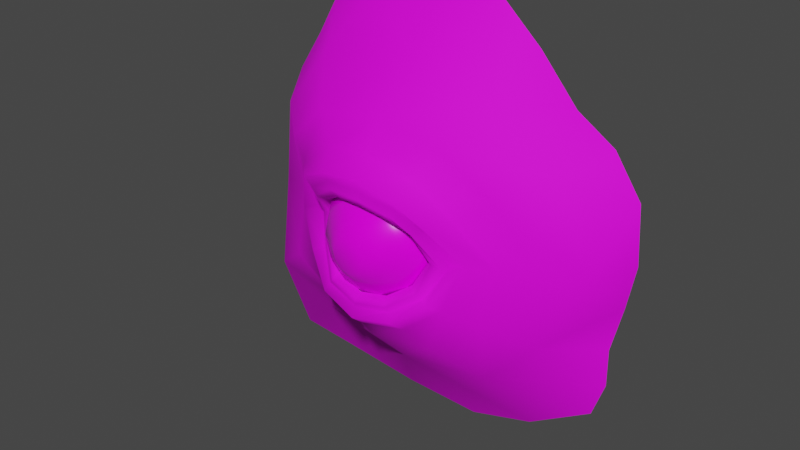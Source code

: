 # Source: eyelids.blend  (saved by Blender 3.2.14; exported with 4.5.12 LTS)
import bpy
from mathutils import Matrix  # noqa: F401  (used for matrix-valued properties, if any)

bpy.ops.wm.read_factory_settings(use_empty=True)
scene = bpy.context.scene
scene.name = 'Scene'

# ---- collections
col_collection = bpy.data.collections.new('Collection'); scene.collection.children.link(col_collection)

# ---- images (referenced by path relative to the original .blend; pixels are not part of the script)
import os
ASSET_DIR = os.environ.get("B2B_ASSET_DIR", "")  # directory of the original .blend (textures are referenced by path, not embedded)
HERE = os.path.dirname(os.path.abspath(__file__))  # packed textures are extracted next to this script under _unpacked/

def load_image(name, relpath, width, height, colorspace="sRGB"):
    """Load a texture the original file referenced (path relative to the .blend, or extracted next to this script)."""
    p = next((c for c in (os.path.join(HERE, relpath), os.path.join(ASSET_DIR, relpath)) if relpath and os.path.exists(c)), "")
    if p:
        img = bpy.data.images.load(p, check_existing=True)
        img.name = name
    else:  # same state as the original file: an image datablock whose file is absent (Cycles renders it pink)
        img = bpy.data.images.new(name, width, height)
        img.source = "FILE"
        img.filepath = "//" + (relpath or name)
    img.colorspace_settings.name = colorspace
    return img
img_eyelids_texture_psd = load_image('eyelids_texture.psd', 'eyelids_texture.psd', 1024, 1024, 'sRGB')
img_eyeball_texture_psd_001 = load_image('eyeball_texture.psd.001', 'eyeball_texture.psd', 1024, 1024, 'sRGB')

# ---- materials (node trees are filled in below, after node groups)
mat_eyelid = bpy.data.materials.new('Eyelid')
mat_eyelid.use_transparent_shadow = False
mat_eyeball_001 = bpy.data.materials.new('Eyeball.001')
mat_eyeball_001.use_transparent_shadow = False

# ---- node groups
ng_auto_smooth = bpy.data.node_groups.new('Auto Smooth', 'GeometryNodeTree')
_s = ng_auto_smooth.interface.new_socket(name='Geometry', in_out='OUTPUT', socket_type='NodeSocketGeometry')
_s = ng_auto_smooth.interface.new_socket(name='Geometry', in_out='INPUT', socket_type='NodeSocketGeometry')
_s = ng_auto_smooth.interface.new_socket(name='Angle', in_out='INPUT', socket_type='NodeSocketFloat')
_s.subtype = 'ANGLE'
_s.min_value = 0.0
_s.max_value = 3.142
ng_auto_smooth.is_modifier = True
_N = ng_auto_smooth.nodes; _L = ng_auto_smooth.links
n0 = _N.new('NodeGroupOutput'); n0.name = 'Group Output'; n0.location = (480, -100)
n1 = _N.new('NodeGroupInput'); n1.name = 'Group Input'; n1.location = (-420, -300)
n2 = _N.new('NodeGroupInput'); n2.name = 'Group Input.001'; n2.location = (-60, -100)
n3 = _N.new('GeometryNodeSetShadeSmooth'); n3.name = 'Set Shade Smooth'; n3.location = (120, -100)
n3.domain = 'EDGE'
n4 = _N.new('GeometryNodeSetShadeSmooth'); n4.name = 'Set Shade Smooth.001'; n4.location = (300, -100)
n5 = _N.new('GeometryNodeInputMeshEdgeAngle'); n5.name = 'Edge Angle'; n5.location = (-420, -220)
n6 = _N.new('GeometryNodeInputEdgeSmooth'); n6.name = 'Is Edge Smooth'; n6.location = (-60, -160)
n7 = _N.new('GeometryNodeInputShadeSmooth'); n7.name = 'Is Face Smooth'; n7.location = (-240, -340)
n8 = _N.new('FunctionNodeBooleanMath'); n8.name = 'Boolean Math'; n8.location = (-60, -220)
n9 = _N.new('FunctionNodeCompare'); n9.name = 'Compare'; n9.location = (-240, -180)
n9.operation = 'LESS_EQUAL'
_L.new(n5.outputs[0], n9.inputs[0])
_L.new(n4.outputs[0], n0.inputs[0])
_L.new(n1.outputs[1], n9.inputs[1])
_L.new(n9.outputs[0], n8.inputs[0])
_L.new(n7.outputs[0], n8.inputs[1])
_L.new(n2.outputs[0], n3.inputs[0])
_L.new(n6.outputs[0], n3.inputs[1])
_L.new(n3.outputs[0], n4.inputs[0])
_L.new(n8.outputs[0], n3.inputs[2])
n0.is_active_output = True

# ---- material node trees
mat_eyelid.use_nodes = True; mat_eyelid.node_tree.nodes.clear()
_N = mat_eyelid.node_tree.nodes; _L = mat_eyelid.node_tree.links
n0 = _N.new('ShaderNodeBsdfPrincipled'); n0.name = 'Principled BSDF'; n0.location = (10, 300)
n0.distribution = 'GGX'
n0.subsurface_method = 'RANDOM_WALK_SKIN'
n0.inputs[2].default_value = 0.7864
n0.inputs[3].default_value = 1.45
n0.inputs[13].default_value = 0.2318
n0.inputs[27].default_value = (0.0, 0.0, 0.0, 1.0)
n0.inputs[28].default_value = 1.0
n1 = _N.new('ShaderNodeOutputMaterial'); n1.name = 'Material Output'; n1.location = (300, 300)
n2 = _N.new('ShaderNodeTexImage'); n2.name = 'Image Texture'; n2.location = (-379, 209)
n2.image = img_eyelids_texture_psd
_L.new(n0.outputs[0], n1.inputs[0])
_L.new(n2.outputs[0], n0.inputs[0])
n1.is_active_output = True
mat_eyeball_001.use_nodes = True; mat_eyeball_001.node_tree.nodes.clear()
_N = mat_eyeball_001.node_tree.nodes; _L = mat_eyeball_001.node_tree.links
n0 = _N.new('ShaderNodeBsdfPrincipled'); n0.name = 'Principled BSDF'; n0.location = (10, 300)
n0.distribution = 'GGX'
n0.subsurface_method = 'RANDOM_WALK_SKIN'
n0.inputs[2].default_value = 0.2
n0.inputs[3].default_value = 1.45
n0.inputs[13].default_value = 0.5182
n0.inputs[27].default_value = (0.0, 0.0, 0.0, 1.0)
n0.inputs[28].default_value = 1.0
n1 = _N.new('ShaderNodeOutputMaterial'); n1.name = 'Material Output'; n1.location = (300, 300)
n2 = _N.new('ShaderNodeTexImage'); n2.name = 'Image Texture'; n2.location = (-252, 212)
n2.image = img_eyeball_texture_psd_001
_L.new(n0.outputs[0], n1.inputs[0])
_L.new(n2.outputs[0], n0.inputs[0])
n1.is_active_output = True

# ---- world
world_world = bpy.data.worlds.new('World'); scene.world = world_world
world_world.use_nodes = True; world_world.node_tree.nodes.clear()
_N = world_world.node_tree.nodes; _L = world_world.node_tree.links
n0 = _N.new('ShaderNodeOutputWorld'); n0.name = 'World Output'; n0.location = (300, 300)
n1 = _N.new('ShaderNodeBackground'); n1.name = 'Background'; n1.location = (10, 300)
n1.inputs[0].default_value = (0.05088, 0.05088, 0.05088, 1.0)
_L.new(n1.outputs[0], n0.inputs[0])
n0.is_active_output = True
world_world.color = (0.05088, 0.05088, 0.05088)
world_world.use_sun_shadow = False
world_world.sun_shadow_jitter_overblur = 0.0

# ---- meshes
me_sphere_002 = bpy.data.meshes.new('Sphere.002')
me_sphere_002.from_pydata([(0.5715, -0.7956, -0.7571), (1.006, -0.5648, -0.4664), (1.258, -0.3323, 0.02319), (0.964, -0.6083, 0.5806), (0.5935, -0.7424, 0.814), (0.05381, -0.8174, 0.9324), (-0.5506, -0.7517, 0.9005), (-1.053, -0.5816, 0.5925), (-1.296, -0.116, -0.0005812), (-1.13, -0.2803, -0.503), (-0.6877, -0.6473, -0.8174), (-0.008896, -0.8578, -0.861), (0.6905, -0.6446, -1.067), (1.227, -0.4598, -0.6575), (1.88, -0.09176, 0.04242), (1.293, -0.3627, 0.7038), (0.7206, -0.4896, 1.153), (0.02207, -0.5824, 1.361), (-0.7523, -0.4994, 1.249), (-1.451, -0.3112, 0.7913), (-1.705, 0.1184, -0.04279), (-1.498, -0.131, -0.8163), (-0.7493, -0.4818, -1.126), (-0.01354, -0.6955, -1.211), (-0.7236, -0.7285, -0.9306), (-1.274, -0.3844, -0.5852), (0.6391, -0.8377, 0.9547), (1.083, -0.692, 0.6525), (-1.171, -0.6113, 0.7423), (-0.5856, -0.8412, 1.032), (0.6332, -0.9044, -0.8617), (1.115, -0.685, -0.5148), (-1.538, -0.26, -0.0312), (1.468, -0.318, 0.05519), (0.02464, -0.8801, 1.118), (-0.003716, -0.9359, -1.012), (0.5281, -0.8303, -0.6912), (0.9117, -0.6575, -0.4183), (1.165, -0.4591, 0.01388), (0.8732, -0.7003, 0.4988), (0.5483, -0.8098, 0.7221), (0.06434, -0.8749, 0.8356), (-0.486, -0.7999, 0.7994), (-0.9344, -0.6109, 0.4948), (-1.2, -0.1902, 0.002261), (-0.9987, -0.3729, -0.4346), (-0.6077, -0.7051, -0.7462), (0.01189, -0.8891, -0.7866), (0.4569, -0.8004, -0.6323), (0.8215, -0.642, -0.3839), (1.018, -0.454, -0.00039), (0.8051, -0.6446, 0.4737), (0.4865, -0.7755, 0.6448), (0.06474, -0.8352, 0.7479), (-0.4247, -0.7368, 0.6827), (-0.8338, -0.5233, 0.4361), (-1.07, -0.183, 0.02139), (-0.8973, -0.4058, -0.3647), (-0.5595, -0.7149, -0.6599), (-0.007088, -0.8548, -0.7166), (0.433, -0.6905, -0.5921), (0.7675, -0.5309, -0.3691), (0.9407, -0.392, -0.007933), (0.742, -0.5328, 0.4222), (0.4633, -0.6455, 0.5912), (0.05869, -0.6895, 0.698), (-0.4184, -0.6082, 0.6515), (-0.7907, -0.43, 0.4234), (-0.9979, -0.1631, 0.02718), (-0.8383, -0.336, -0.3469), (-0.5575, -0.5773, -0.618), (-0.007498, -0.7285, -0.6736), (0.9567, -0.4066, -1.395), (1.672, -0.2268, -0.8296), (2.53, 0.05902, 0.06627), (1.79, -0.1359, 1.016), (0.992, -0.2771, 1.62), (0.01805, -0.3694, 1.84), (-1.051, -0.3273, 1.678), (-1.796, -0.1604, 1.052), (-2.064, 0.288, -0.009819), (-2.027, 0.07075, -1.093), (-1.132, -0.1359, -1.437), (-0.03555, -0.4542, -1.541), (1.503, 0.22, -2.009), (2.313, 0.238, -1.157), (2.984, 0.3758, 0.1026), (2.457, 0.324, 1.419), (1.372, 0.2721, 2.279), (0.03756, 0.273, 2.542), (-1.502, 0.2569, 2.258), (-2.322, 0.3167, 1.319), (-2.603, 0.4766, -0.03811), (-2.699, 0.3746, -1.614), (-1.749, 0.4808, -2.149), (-0.001945, 0.2082, -2.217), (2.813, 1.07, -2.478), (3.0, 1.072, -1.308), (3.3, 1.073, 0.1291), (2.803, 1.082, 1.671), (1.601, 1.073, 2.765), (0.1121, 1.073, 3.567), (-1.981, 1.073, 2.873), (-2.789, 1.073, 1.566), (-3.041, 1.124, 0.01942), (-3.201, 1.076, -2.391), (-1.96, 1.117, -3.281), (0.7766, 1.027, -3.393), (3.008, 1.071, -1.902), (3.174, 1.073, -0.5629), (3.239, 1.075, 1.038), (2.196, 1.086, 2.061), (0.9566, 1.073, 3.355), (-1.149, 1.073, 3.291), (-2.368, 1.073, 2.207), (-3.046, 1.089, 0.879), (-3.115, 1.077, -1.124), (-2.878, 1.086, -3.16), (-0.4852, 1.012, -3.337), (1.792, 1.067, -3.119)], [], [(25, 21, 22, 24), (27, 15, 16, 26), (29, 18, 19, 28), (31, 30, 12, 13), (25, 32, 20, 21), (32, 28, 19, 20), (33, 31, 13, 14), (29, 34, 17, 18), (34, 26, 16, 17), (30, 35, 23, 12), (35, 24, 22, 23), (27, 33, 14, 15), (3, 2, 33, 27), (11, 10, 24, 35), (0, 11, 35, 30), (5, 4, 26, 34), (6, 5, 34, 29), (2, 1, 31, 33), (8, 7, 28, 32), (9, 8, 32, 25), (1, 0, 30, 31), (6, 29, 28, 7), (3, 27, 26, 4), (9, 25, 24, 10), (10, 11, 47, 46), (0, 1, 37, 36), (7, 8, 44, 43), (4, 5, 41, 40), (11, 0, 36, 47), (1, 2, 38, 37), (8, 9, 45, 44), (5, 6, 42, 41), (2, 3, 39, 38), (10, 46, 45, 9), (7, 43, 42, 6), (4, 40, 39, 3), (37, 38, 50, 49), (44, 45, 57, 56), (41, 42, 54, 53), (38, 39, 51, 50), (46, 58, 57, 45), (43, 55, 54, 42), (40, 52, 51, 39), (46, 47, 59, 58), (36, 37, 49, 48), (43, 44, 56, 55), (40, 41, 53, 52), (47, 36, 48, 59), (58, 59, 71, 70), (48, 49, 61, 60), (55, 56, 68, 67), (52, 53, 65, 64), (59, 48, 60, 71), (49, 50, 62, 61), (56, 57, 69, 68), (53, 54, 66, 65), (50, 51, 63, 62), (57, 58, 70, 69), (54, 55, 67, 66), (51, 52, 64, 63), (20, 19, 79, 80), (17, 16, 76, 77), (12, 23, 83, 72), (14, 13, 73, 74), (21, 20, 80, 81), (18, 17, 77, 78), (15, 14, 74, 75), (22, 21, 81, 82), (19, 18, 78, 79), (16, 15, 75, 76), (23, 22, 82, 83), (13, 12, 72, 73), (79, 78, 90, 91), (76, 75, 87, 88), (83, 82, 94, 95), (73, 72, 84, 85), (80, 79, 91, 92), (77, 76, 88, 89), (72, 83, 95, 84), (74, 73, 85, 86), (81, 80, 92, 93), (78, 77, 89, 90), (75, 74, 86, 87), (82, 81, 93, 94), (90, 102, 114), (87, 99, 111), (94, 106, 118), (84, 96, 108), (91, 103, 115), (88, 100, 112), (95, 107, 119), (85, 97, 109), (92, 104, 116), (89, 101, 113), (86, 98, 110), (93, 105, 117), (103, 91, 114), (91, 90, 114), (100, 88, 111), (88, 87, 111), (107, 95, 118), (95, 94, 118), (97, 85, 108), (85, 84, 108), (104, 92, 115), (92, 91, 115), (101, 89, 112), (89, 88, 112), (96, 84, 119), (84, 95, 119), (98, 86, 109), (86, 85, 109), (105, 93, 116), (93, 92, 116), (102, 90, 113), (90, 89, 113), (99, 87, 110), (87, 86, 110), (106, 94, 117), (94, 93, 117)])
me_sphere_002.polygons.foreach_set('use_smooth', [True] * 120)
_uv = me_sphere_002.uv_layers.new(name='UVMap')
_uv.uv.foreach_set('vector', [0.3047, 0.3821, 0.2721, 0.348, 0.4182, 0.3107, 0.4367, 0.3494, 0.6864, 0.6476, 0.72, 0.6499, 0.6221, 0.7188, 0.6118, 0.6868, 0.4252, 0.6941, 0.385, 0.7162, 0.2729, 0.6304, 0.321, 0.6438, 0.7074, 0.428, 0.6326, 0.379, 0.6423, 0.3353, 0.7274, 0.4048, 0.3047, 0.3821, 0.2359, 0.4884, 0.2026, 0.4777, 0.2721, 0.348, 0.2359, 0.4884, 0.321, 0.6438, 0.2729, 0.6304, 0.2026, 0.4777, 0.7846, 0.5369, 0.7074, 0.428, 0.7274, 0.4048, 0.8079, 0.5296, 0.4252, 0.6941, 0.5187, 0.7056, 0.5077, 0.7396, 0.385, 0.7162, 0.5187, 0.7056, 0.6118, 0.6868, 0.6221, 0.7188, 0.5077, 0.7396, 0.6326, 0.379, 0.5467, 0.3507, 0.5373, 0.31, 0.6423, 0.3353, 0.5467, 0.3507, 0.4367, 0.3494, 0.4182, 0.3107, 0.5373, 0.31, 0.6864, 0.6476, 0.7846, 0.5369, 0.8079, 0.5296, 0.72, 0.6499, 0.6665, 0.6248, 0.7446, 0.534, 0.7846, 0.5369, 0.6864, 0.6476, 0.543, 0.397, 0.4455, 0.3852, 0.4367, 0.3494, 0.5467, 0.3507, 0.6151, 0.4168, 0.543, 0.397, 0.5467, 0.3507, 0.6326, 0.379, 0.5291, 0.6672, 0.6068, 0.6548, 0.6118, 0.6868, 0.5187, 0.7056, 0.4398, 0.6619, 0.5291, 0.6672, 0.5187, 0.7056, 0.4252, 0.6941, 0.7446, 0.534, 0.683, 0.4557, 0.7074, 0.428, 0.7846, 0.5369, 0.3353, 0.5035, 0.3592, 0.6133, 0.321, 0.6438, 0.2359, 0.4884, 0.352, 0.4259, 0.3353, 0.5035, 0.2359, 0.4884, 0.3047, 0.3821, 0.683, 0.4557, 0.6151, 0.4168, 0.6326, 0.379, 0.7074, 0.428, 0.4398, 0.6619, 0.4252, 0.6941, 0.321, 0.6438, 0.3592, 0.6133, 0.6665, 0.6248, 0.6864, 0.6476, 0.6118, 0.6868, 0.6068, 0.6548, 0.352, 0.4259, 0.3047, 0.3821, 0.4367, 0.3494, 0.4455, 0.3852, 0.4455, 0.3852, 0.543, 0.397, 0.5429, 0.4225, 0.4683, 0.4149, 0.6151, 0.4168, 0.683, 0.4557, 0.6417, 0.4736, 0.5978, 0.4384, 0.3592, 0.6133, 0.3353, 0.5035, 0.378, 0.5107, 0.4055, 0.5903, 0.6068, 0.6548, 0.5291, 0.6672, 0.5313, 0.6344, 0.5892, 0.6244, 0.543, 0.397, 0.6151, 0.4168, 0.5978, 0.4384, 0.5429, 0.4225, 0.683, 0.4557, 0.7446, 0.534, 0.6932, 0.5337, 0.6417, 0.4736, 0.3353, 0.5035, 0.352, 0.4259, 0.4071, 0.4554, 0.378, 0.5107, 0.5291, 0.6672, 0.4398, 0.6619, 0.462, 0.6339, 0.5313, 0.6344, 0.7446, 0.534, 0.6665, 0.6248, 0.6286, 0.598, 0.6932, 0.5337, 0.4455, 0.3852, 0.4683, 0.4149, 0.4071, 0.4554, 0.352, 0.4259, 0.3592, 0.6133, 0.4055, 0.5903, 0.462, 0.6339, 0.4398, 0.6619, 0.6068, 0.6548, 0.5892, 0.6244, 0.6286, 0.598, 0.6665, 0.6248, 0.6417, 0.4736, 0.6932, 0.5337, 0.6376, 0.5308, 0.6175, 0.4846, 0.378, 0.5107, 0.4071, 0.4554, 0.4384, 0.4753, 0.4174, 0.516, 0.5313, 0.6344, 0.462, 0.6339, 0.481, 0.5984, 0.5311, 0.6107, 0.6932, 0.5337, 0.6286, 0.598, 0.6085, 0.5827, 0.6376, 0.5308, 0.4683, 0.4149, 0.4805, 0.4398, 0.4384, 0.4753, 0.4071, 0.4554, 0.4055, 0.5903, 0.4393, 0.567, 0.481, 0.5984, 0.462, 0.6339, 0.5892, 0.6244, 0.5746, 0.6012, 0.6085, 0.5827, 0.6286, 0.598, 0.4683, 0.4149, 0.5429, 0.4225, 0.5383, 0.4406, 0.4805, 0.4398, 0.5978, 0.4384, 0.6417, 0.4736, 0.6175, 0.4846, 0.5819, 0.4555, 0.4055, 0.5903, 0.378, 0.5107, 0.4174, 0.516, 0.4393, 0.567, 0.5892, 0.6244, 0.5313, 0.6344, 0.5311, 0.6107, 0.5746, 0.6012, 0.5429, 0.4225, 0.5978, 0.4384, 0.5819, 0.4555, 0.5383, 0.4406, 0.4805, 0.4398, 0.5383, 0.4406, 0.5345, 0.4596, 0.482, 0.4613, 0.5819, 0.4555, 0.6175, 0.4846, 0.6026, 0.4955, 0.574, 0.4706, 0.4393, 0.567, 0.4174, 0.516, 0.4288, 0.5169, 0.4494, 0.5564, 0.5746, 0.6012, 0.5311, 0.6107, 0.5295, 0.5874, 0.5676, 0.5808, 0.5383, 0.4406, 0.5819, 0.4555, 0.574, 0.4706, 0.5345, 0.4596, 0.6175, 0.4846, 0.6376, 0.5308, 0.6176, 0.5294, 0.6026, 0.4955, 0.4174, 0.516, 0.4384, 0.4753, 0.4475, 0.4848, 0.4288, 0.5169, 0.5311, 0.6107, 0.481, 0.5984, 0.4855, 0.5797, 0.5295, 0.5874, 0.6376, 0.5308, 0.6085, 0.5827, 0.5949, 0.5666, 0.6176, 0.5294, 0.4384, 0.4753, 0.4805, 0.4398, 0.482, 0.4613, 0.4475, 0.4848, 0.481, 0.5984, 0.4393, 0.567, 0.4494, 0.5564, 0.4855, 0.5797, 0.6085, 0.5827, 0.5746, 0.6012, 0.5676, 0.5808, 0.5949, 0.5666, 0.2026, 0.4777, 0.2729, 0.6304, 0.2211, 0.6525, 0.1599, 0.4749, 0.5077, 0.7396, 0.6221, 0.7188, 0.64, 0.766, 0.4923, 0.7877, 0.6423, 0.3353, 0.5373, 0.31, 0.5271, 0.2531, 0.6734, 0.2853, 0.8079, 0.5296, 0.7274, 0.4048, 0.7827, 0.3796, 0.8445, 0.5272, 0.2721, 0.348, 0.2026, 0.4777, 0.1599, 0.4749, 0.1949, 0.2977, 0.385, 0.7162, 0.5077, 0.7396, 0.4923, 0.7877, 0.3328, 0.7538, 0.72, 0.6499, 0.8079, 0.5296, 0.8445, 0.5272, 0.7675, 0.6781, 0.4182, 0.3107, 0.2721, 0.348, 0.1949, 0.2977, 0.3405, 0.2414, 0.2729, 0.6304, 0.385, 0.7162, 0.3328, 0.7538, 0.2211, 0.6525, 0.6221, 0.7188, 0.72, 0.6499, 0.7675, 0.6781, 0.64, 0.766, 0.5373, 0.31, 0.4182, 0.3107, 0.3405, 0.2414, 0.5271, 0.2531, 0.7274, 0.4048, 0.6423, 0.3353, 0.6734, 0.2853, 0.7827, 0.3796, 0.2211, 0.6525, 0.3328, 0.7538, 0.2467, 0.8142, 0.1361, 0.667, 0.64, 0.766, 0.7675, 0.6781, 0.8228, 0.7103, 0.6714, 0.838, 0.5271, 0.2531, 0.3405, 0.2414, 0.2566, 0.1445, 0.5204, 0.1267, 0.7827, 0.3796, 0.6734, 0.2853, 0.7436, 0.1902, 0.8531, 0.3353, 0.1599, 0.4749, 0.2211, 0.6525, 0.1361, 0.667, 0.09511, 0.4603, 0.4923, 0.7877, 0.64, 0.766, 0.6714, 0.838, 0.4728, 0.8884, 0.6734, 0.2853, 0.5271, 0.2531, 0.5204, 0.1267, 0.7436, 0.1902, 0.8445, 0.5272, 0.7827, 0.3796, 0.8531, 0.3353, 0.8787, 0.529, 0.1949, 0.2977, 0.1599, 0.4749, 0.09511, 0.4603, 0.1243, 0.23, 0.3328, 0.7538, 0.4923, 0.7877, 0.4728, 0.8884, 0.2467, 0.8142, 0.7675, 0.6781, 0.8445, 0.5272, 0.8787, 0.529, 0.8228, 0.7103, 0.3405, 0.2414, 0.1949, 0.2977, 0.1243, 0.23, 0.2566, 0.1445, 0.2467, 0.8142, 0.1942, 0.8474, 0.1329, 0.766, 0.8228, 0.7103, 0.8659, 0.7459, 0.7882, 0.8109, 0.2566, 0.1445, 0.2648, 0.04988, 0.4522, 0.04904, 0.7436, 0.1902, 0.8615, 0.1914, 0.8949, 0.2581, 0.1361, 0.667, 0.0837, 0.6746, 0.05386, 0.5809, 0.6714, 0.838, 0.6882, 0.891, 0.5835, 0.94, 0.5204, 0.1267, 0.6123, 0.05595, 0.7381, 0.09531, 0.8531, 0.3353, 0.9109, 0.3318, 0.9409, 0.4318, 0.09511, 0.4603, 0.03796, 0.4641, 0.06053, 0.312, 0.4728, 0.8884, 0.4686, 0.9598, 0.3, 0.9151, 0.8787, 0.529, 0.9574, 0.5305, 0.9208, 0.654, 0.1243, 0.23, 0.09437, 0.1573, 0.1512, 0.07174, 0.0837, 0.6746, 0.1361, 0.667, 0.1329, 0.766, 0.1361, 0.667, 0.2467, 0.8142, 0.1329, 0.766, 0.6882, 0.891, 0.6714, 0.838, 0.7882, 0.8109, 0.6714, 0.838, 0.8228, 0.7103, 0.7882, 0.8109, 0.6123, 0.05595, 0.5204, 0.1267, 0.4522, 0.04904, 0.5204, 0.1267, 0.2566, 0.1445, 0.4522, 0.04904, 0.9109, 0.3318, 0.8531, 0.3353, 0.8949, 0.2581, 0.8531, 0.3353, 0.7436, 0.1902, 0.8949, 0.2581, 0.03796, 0.4641, 0.09511, 0.4603, 0.05386, 0.5809, 0.09511, 0.4603, 0.1361, 0.667, 0.05386, 0.5809, 0.4686, 0.9598, 0.4728, 0.8884, 0.5835, 0.94, 0.4728, 0.8884, 0.6714, 0.838, 0.5835, 0.94, 0.8615, 0.1914, 0.7436, 0.1902, 0.7381, 0.09531, 0.7436, 0.1902, 0.5204, 0.1267, 0.7381, 0.09531, 0.9574, 0.5305, 0.8787, 0.529, 0.9409, 0.4318, 0.8787, 0.529, 0.8531, 0.3353, 0.9409, 0.4318, 0.09437, 0.1573, 0.1243, 0.23, 0.06053, 0.312, 0.1243, 0.23, 0.09511, 0.4603, 0.06053, 0.312, 0.1942, 0.8474, 0.2467, 0.8142, 0.3, 0.9151, 0.2467, 0.8142, 0.4728, 0.8884, 0.3, 0.9151, 0.8659, 0.7459, 0.8228, 0.7103, 0.9208, 0.654, 0.8228, 0.7103, 0.8787, 0.529, 0.9208, 0.654, 0.2648, 0.04988, 0.2566, 0.1445, 0.1512, 0.07174, 0.2566, 0.1445, 0.1243, 0.23, 0.1512, 0.07174])
me_sphere_002.materials.append(mat_eyelid)
me_sphere_002.update()
me_sphere_003 = bpy.data.meshes.new('Sphere.003')
me_sphere_003.from_pydata([(1.776e-15, 0.866, -0.5), (1.776e-15, 0.5, -0.866), (1.776e-15, 0.2588, -0.9659), (1.776e-15, -1.192e-07, -1.0), (1.776e-15, -0.2588, -0.9659), (1.776e-15, -0.5, -0.866), (7.148e-10, -0.8481, -0.4712), (6.017e-11, -0.9979, -0.2576), (0.1294, 0.9659, -0.2241), (0.25, 0.866, -0.433), (0.3536, 0.7071, -0.6124), (0.433, 0.5, -0.75), (0.483, 0.2588, -0.8365), (0.5, -1.192e-07, -0.866), (0.483, -0.2588, -0.8365), (0.433, -0.5, -0.75), (0.3484, -0.7011, -0.6035), (0.2356, -0.8481, -0.4081), (0.1288, -0.9979, -0.2231), (0.2241, 0.9659, -0.1294), (0.433, 0.866, -0.25), (0.6124, 0.7071, -0.3536), (0.75, 0.5, -0.433), (0.8365, 0.2588, -0.483), (0.866, -8.941e-08, -0.5), (0.8365, -0.2588, -0.483), (0.75, -0.5, -0.433), (0.6035, -0.7011, -0.3484), (0.4081, -0.8481, -0.2356), (0.2231, -0.9979, -0.1288), (0.2588, 0.9659, 0.0), (0.5, 0.866, 0.0), (0.7071, 0.7071, 0.0), (0.866, 0.5, 2.98e-08), (0.9659, 0.2588, 2.98e-08), (1.0, -6.64e-08, 7.577e-08), (0.9659, -0.2588, 5.96e-08), (0.866, -0.5, 5.96e-08), (0.6969, -0.7011, 6e-08), (0.4712, -0.8481, 1.174e-07), (0.2576, -0.9979, 1.191e-07), (0.2241, 0.9659, 0.1294), (0.433, 0.866, 0.25), (0.6124, 0.7071, 0.3536), (0.75, 0.5, 0.433), (0.8365, 0.2588, 0.483), (0.866, -5.96e-08, 0.5), (0.8365, -0.2588, 0.483), (0.75, -0.5, 0.433), (0.6035, -0.7011, 0.3484), (0.4081, -0.8481, 0.2356), (0.2231, -0.9979, 0.1288), (0.1294, 0.9659, 0.2241), (0.25, 0.866, 0.433), (0.3536, 0.7071, 0.6124), (0.433, 0.5, 0.75), (0.483, 0.2588, 0.8365), (0.5, 0.0, 0.866), (0.483, -0.2588, 0.8365), (0.433, -0.5, 0.75), (0.3484, -0.7011, 0.6035), (0.2356, -0.8481, 0.4081), (0.1288, -0.9979, 0.2231), (-8.443e-09, 0.9659, 0.2588), (2.881e-08, 0.866, 0.5), (-4.57e-08, 0.7071, 0.7071), (-1.589e-08, 0.5, 0.866), (1.391e-08, 0.2588, 0.9659), (1.391e-08, 0.0, 1.0), (1.391e-08, -0.2588, 0.9659), (-1.589e-08, -0.5, 0.866), (-4.486e-08, -0.7011, 0.6969), (-1.426e-08, -0.8481, 0.4712), (-2.317e-08, -0.9979, 0.2576), (-0.1294, 0.9659, 0.2241), (-0.25, 0.866, 0.433), (-0.3536, 0.7071, 0.6124), (-0.433, 0.5, 0.75), (-0.483, 0.2588, 0.8365), (-0.5, 0.0, 0.866), (-0.483, -0.2588, 0.8365), (-0.433, -0.5, 0.75), (-0.3484, -0.7011, 0.6035), (-0.2356, -0.8481, 0.4081), (-0.1288, -0.9979, 0.2231), (-0.2241, 0.9659, 0.1294), (-0.433, 0.866, 0.25), (-0.6124, 0.7071, 0.3536), (-0.75, 0.5, 0.433), (-0.8365, 0.2588, 0.483), (-0.866, -2.98e-08, 0.5), (-0.8365, -0.2588, 0.483), (-0.75, -0.5, 0.433), (-0.6035, -0.7011, 0.3484), (-0.4081, -0.8481, 0.2356), (-0.2231, -0.9979, 0.1288), (-0.2588, 0.9659, 0.0), (-0.5, 0.866, 0.0), (-0.7071, 0.7071, -5.96e-08), (-0.866, 0.5, 0.0), (-0.9659, 0.2588, 0.0), (-1.0, -6.64e-08, 4.596e-08), (-0.9659, -0.2588, 2.98e-08), (-0.866, -0.5, 5.96e-08), (-0.6969, -0.7011, 1.256e-09), (-0.4712, -0.8481, 6.118e-08), (-0.2576, -0.9979, 5.974e-08), (-0.2241, 0.9659, -0.1294), (-0.433, 0.866, -0.25), (-0.6124, 0.7071, -0.3536), (-0.75, 0.5, -0.433), (-0.8365, 0.2588, -0.483), (-0.866, -8.941e-08, -0.5), (-0.8365, -0.2588, -0.483), (-0.75, -0.5, -0.433), (-0.6035, -0.7011, -0.3484), (-0.4081, -0.8481, -0.2356), (-0.2231, -0.9979, -0.1288), (-0.1294, 0.9659, -0.2241), (-0.25, 0.866, -0.433), (-0.3536, 0.7071, -0.6124), (-0.433, 0.5, -0.75), (-0.483, 0.2588, -0.8365), (-0.5, -1.192e-07, -0.866), (-0.483, -0.2588, -0.8365), (-0.433, -0.5, -0.75), (-0.3484, -0.7011, -0.6035), (-0.2356, -0.8481, -0.4081), (-0.1288, -0.9979, -0.2231), (1.776e-15, -0.9673, 1.192e-07), (-8.443e-09, 0.9659, -0.2588), (1.331e-07, 0.7071, -0.7071), (1.314e-07, -0.7011, -0.6969)], [], [(129, 7, 18), (0, 130, 8, 9), (132, 5, 15, 16), (3, 2, 12, 13), (131, 0, 9, 10), (6, 132, 16, 17), (4, 3, 13, 14), (1, 131, 10, 11), (7, 6, 17, 18), (5, 4, 14, 15), (2, 1, 11, 12), (14, 13, 24, 25), (11, 10, 21, 22), (18, 17, 28, 29), (15, 14, 25, 26), (12, 11, 22, 23), (129, 18, 29), (9, 8, 19, 20), (16, 15, 26, 27), (13, 12, 23, 24), (10, 9, 20, 21), (17, 16, 27, 28), (27, 26, 37, 38), (24, 23, 34, 35), (21, 20, 31, 32), (28, 27, 38, 39), (25, 24, 35, 36), (22, 21, 32, 33), (29, 28, 39, 40), (26, 25, 36, 37), (23, 22, 33, 34), (129, 29, 40), (20, 19, 30, 31), (37, 36, 47, 48), (34, 33, 44, 45), (129, 40, 51), (31, 30, 41, 42), (38, 37, 48, 49), (35, 34, 45, 46), (32, 31, 42, 43), (39, 38, 49, 50), (36, 35, 46, 47), (33, 32, 43, 44), (40, 39, 50, 51), (50, 49, 60, 61), (47, 46, 57, 58), (44, 43, 54, 55), (51, 50, 61, 62), (48, 47, 58, 59), (45, 44, 55, 56), (129, 51, 62), (42, 41, 52, 53), (49, 48, 59, 60), (46, 45, 56, 57), (43, 42, 53, 54), (53, 52, 63, 64), (60, 59, 70, 71), (57, 56, 67, 68), (54, 53, 64, 65), (61, 60, 71, 72), (58, 57, 68, 69), (55, 54, 65, 66), (62, 61, 72, 73), (59, 58, 69, 70), (56, 55, 66, 67), (129, 62, 73), (73, 72, 83, 84), (70, 69, 80, 81), (67, 66, 77, 78), (129, 73, 84), (64, 63, 74, 75), (71, 70, 81, 82), (68, 67, 78, 79), (65, 64, 75, 76), (72, 71, 82, 83), (69, 68, 79, 80), (66, 65, 76, 77), (76, 75, 86, 87), (83, 82, 93, 94), (80, 79, 90, 91), (77, 76, 87, 88), (84, 83, 94, 95), (81, 80, 91, 92), (78, 77, 88, 89), (129, 84, 95), (75, 74, 85, 86), (82, 81, 92, 93), (79, 78, 89, 90), (129, 95, 106), (86, 85, 96, 97), (93, 92, 103, 104), (90, 89, 100, 101), (87, 86, 97, 98), (94, 93, 104, 105), (91, 90, 101, 102), (88, 87, 98, 99), (95, 94, 105, 106), (92, 91, 102, 103), (89, 88, 99, 100), (99, 98, 109, 110), (106, 105, 116, 117), (103, 102, 113, 114), (100, 99, 110, 111), (129, 106, 117), (97, 96, 107, 108), (104, 103, 114, 115), (101, 100, 111, 112), (98, 97, 108, 109), (105, 104, 115, 116), (102, 101, 112, 113), (109, 108, 119, 120), (116, 115, 126, 127), (113, 112, 123, 124), (110, 109, 120, 121), (117, 116, 127, 128), (114, 113, 124, 125), (111, 110, 121, 122), (129, 117, 128), (108, 107, 118, 119), (115, 114, 125, 126), (112, 111, 122, 123), (122, 121, 1, 2), (129, 128, 7), (119, 118, 130, 0), (126, 125, 5, 132), (123, 122, 2, 3), (120, 119, 0, 131), (127, 126, 132, 6), (124, 123, 3, 4), (121, 120, 131, 1), (128, 127, 6, 7), (125, 124, 4, 5)])
me_sphere_003.polygons.foreach_set('use_smooth', [True] * 132)
_uv = me_sphere_003.uv_layers.new(name='UVMap')
_uv.uv.foreach_set('vector', [0.5807, 0.5864, 0.5359, 0.5415, 0.5643, 0.525, 0.02883, 0.1817, 0.04369, 0.1347, 0.06826, 0.137, 0.07398, 0.1823, 0.3112, 0.6648, 0.2355, 0.683, 0.2341, 0.4974, 0.3088, 0.5194, 0.04737, 0.3603, 0.03297, 0.319, 0.107, 0.2945, 0.1226, 0.3298, 0.02243, 0.2291, 0.02883, 0.1817, 0.07398, 0.1823, 0.08246, 0.2222, 0.4061, 0.6395, 0.3112, 0.6648, 0.3088, 0.5194, 0.4037, 0.5449, 0.06547, 0.3988, 0.04737, 0.3603, 0.1226, 0.3298, 0.1404, 0.3667, 0.0242, 0.2752, 0.02243, 0.2291, 0.08246, 0.2222, 0.09361, 0.2591, 0.6009, 0.6596, 0.6209, 0.7394, 0.5382, 0.7392, 0.561, 0.6602, 0.2355, 0.683, 0.1748, 0.6966, 0.1747, 0.4789, 0.2341, 0.4974, 0.03297, 0.319, 0.0242, 0.2752, 0.09361, 0.2591, 0.107, 0.2945, 0.1404, 0.3667, 0.1226, 0.3298, 0.1892, 0.2927, 0.2126, 0.3267, 0.09361, 0.2591, 0.08246, 0.2222, 0.1308, 0.2017, 0.1494, 0.232, 0.561, 0.6602, 0.5382, 0.7392, 0.4667, 0.6976, 0.5261, 0.6405, 0.2341, 0.4974, 0.1747, 0.4789, 0.2834, 0.2902, 0.3256, 0.3359, 0.107, 0.2945, 0.09361, 0.2591, 0.1494, 0.232, 0.1686, 0.2617, 0.5807, 0.5864, 0.5643, 0.525, 0.5972, 0.5251, 0.07398, 0.1823, 0.06826, 0.137, 0.09143, 0.1305, 0.112, 0.1691, 0.3088, 0.5194, 0.2341, 0.4974, 0.3256, 0.3359, 0.3793, 0.3923, 0.1226, 0.3298, 0.107, 0.2945, 0.1686, 0.2617, 0.1892, 0.2927, 0.08246, 0.2222, 0.07398, 0.1823, 0.112, 0.1691, 0.1308, 0.2017, 0.4037, 0.5449, 0.3088, 0.5194, 0.3793, 0.3923, 0.4488, 0.4616, 0.3793, 0.3923, 0.3256, 0.3359, 0.4855, 0.2418, 0.5039, 0.3174, 0.1892, 0.2927, 0.1686, 0.2617, 0.22, 0.2181, 0.2469, 0.2439, 0.1308, 0.2017, 0.112, 0.1691, 0.1422, 0.1456, 0.1692, 0.1704, 0.4488, 0.4616, 0.3793, 0.3923, 0.5039, 0.3174, 0.5293, 0.4121, 0.2126, 0.3267, 0.1892, 0.2927, 0.2469, 0.2439, 0.2772, 0.2728, 0.1494, 0.232, 0.1308, 0.2017, 0.1692, 0.1704, 0.1947, 0.194, 0.5261, 0.6405, 0.4667, 0.6976, 0.4256, 0.6259, 0.5057, 0.6058, 0.3256, 0.3359, 0.2834, 0.2902, 0.4719, 0.1812, 0.4855, 0.2418, 0.1686, 0.2617, 0.1494, 0.232, 0.1947, 0.194, 0.22, 0.2181, 0.5807, 0.5864, 0.5972, 0.5251, 0.6256, 0.5415, 0.112, 0.1691, 0.09143, 0.1305, 0.1107, 0.1168, 0.1422, 0.1456, 0.4855, 0.2418, 0.4719, 0.1812, 0.6895, 0.1812, 0.6709, 0.2404, 0.22, 0.2181, 0.1947, 0.194, 0.2286, 0.1454, 0.2601, 0.1629, 0.5807, 0.5864, 0.6256, 0.5415, 0.6421, 0.5699, 0.1422, 0.1456, 0.1107, 0.1168, 0.1241, 0.09772, 0.1631, 0.114, 0.5039, 0.3174, 0.4855, 0.2418, 0.6709, 0.2404, 0.649, 0.3149, 0.2469, 0.2439, 0.22, 0.2181, 0.2601, 0.1629, 0.293, 0.1825, 0.1692, 0.1704, 0.1422, 0.1456, 0.1631, 0.114, 0.1969, 0.1294, 0.5293, 0.4121, 0.5039, 0.3174, 0.649, 0.3149, 0.6236, 0.4095, 0.2772, 0.2728, 0.2469, 0.2439, 0.293, 0.1825, 0.3298, 0.2048, 0.1947, 0.194, 0.1692, 0.1704, 0.1969, 0.1294, 0.2286, 0.1454, 0.5057, 0.6058, 0.4256, 0.6259, 0.4255, 0.5432, 0.505, 0.5655, 0.6236, 0.4095, 0.649, 0.3149, 0.7757, 0.3855, 0.7063, 0.4544, 0.3298, 0.2048, 0.293, 0.1825, 0.326, 0.1094, 0.368, 0.1252, 0.2286, 0.1454, 0.1969, 0.1294, 0.2118, 0.0796, 0.2496, 0.08635, 0.505, 0.5655, 0.4255, 0.5432, 0.4667, 0.4713, 0.5242, 0.5303, 0.6709, 0.2404, 0.6895, 0.1812, 0.8778, 0.2901, 0.8321, 0.332, 0.2601, 0.1629, 0.2286, 0.1454, 0.2496, 0.08635, 0.2872, 0.0963, 0.5807, 0.5864, 0.6421, 0.5699, 0.6421, 0.6028, 0.1631, 0.114, 0.1241, 0.09772, 0.1297, 0.0753, 0.1726, 0.07609, 0.649, 0.3149, 0.6709, 0.2404, 0.8321, 0.332, 0.7757, 0.3855, 0.293, 0.1825, 0.2601, 0.1629, 0.2872, 0.0963, 0.326, 0.1094, 0.1969, 0.1294, 0.1631, 0.114, 0.1726, 0.07609, 0.2118, 0.0796, 0.1726, 0.07609, 0.1297, 0.0753, 0.1257, 0.05254, 0.1668, 0.03424, 0.7757, 0.3855, 0.8321, 0.332, 0.9256, 0.4919, 0.85, 0.51, 0.326, 0.1094, 0.2872, 0.0963, 0.3017, 0.01486, 0.3485, 0.023, 0.2118, 0.0796, 0.1726, 0.07609, 0.1668, 0.03424, 0.2099, 0.02082, 0.7063, 0.4544, 0.7757, 0.3855, 0.85, 0.51, 0.7552, 0.535, 0.368, 0.1252, 0.326, 0.1094, 0.3485, 0.023, 0.3946, 0.03763, 0.2496, 0.08635, 0.2118, 0.0796, 0.2099, 0.02082, 0.2551, 0.01411, 0.5242, 0.5303, 0.4667, 0.4713, 0.5383, 0.4299, 0.5584, 0.5097, 0.8321, 0.332, 0.8778, 0.2901, 0.9861, 0.4785, 0.9256, 0.4919, 0.2872, 0.0963, 0.2496, 0.08635, 0.2551, 0.01411, 0.3017, 0.01486, 0.5807, 0.5864, 0.6421, 0.6028, 0.6256, 0.6312, 0.5584, 0.5097, 0.5383, 0.4299, 0.6211, 0.43, 0.5984, 0.5091, 0.9256, 0.4919, 0.9861, 0.4785, 0.9858, 0.6956, 0.9266, 0.6771, 0.03297, 0.319, 0.0242, 0.2752, 0.09361, 0.2591, 0.107, 0.2945, 0.5807, 0.5864, 0.6256, 0.6312, 0.5972, 0.6476, 0.02883, 0.1817, 0.04369, 0.1347, 0.06826, 0.137, 0.07398, 0.1823, 0.85, 0.51, 0.9256, 0.4919, 0.9266, 0.6771, 0.852, 0.6551, 0.04737, 0.3603, 0.03297, 0.319, 0.107, 0.2945, 0.1226, 0.3298, 0.02243, 0.2291, 0.02883, 0.1817, 0.07398, 0.1823, 0.08245, 0.2222, 0.7552, 0.535, 0.85, 0.51, 0.852, 0.6551, 0.7568, 0.6297, 0.06547, 0.3988, 0.04737, 0.3603, 0.1226, 0.3298, 0.1404, 0.3667, 0.0242, 0.2752, 0.02243, 0.2291, 0.08245, 0.2222, 0.09361, 0.2591, 0.08245, 0.2222, 0.07398, 0.1823, 0.112, 0.1691, 0.1308, 0.2017, 0.7568, 0.6297, 0.852, 0.6551, 0.7819, 0.7824, 0.7124, 0.7133, 0.1404, 0.3667, 0.1226, 0.3298, 0.1892, 0.2927, 0.2126, 0.3267, 0.09361, 0.2591, 0.08245, 0.2222, 0.1308, 0.2017, 0.1494, 0.232, 0.5984, 0.5091, 0.6211, 0.43, 0.6927, 0.4715, 0.6333, 0.5288, 0.9266, 0.6771, 0.9858, 0.6956, 0.8778, 0.8842, 0.8357, 0.8386, 0.107, 0.2945, 0.09361, 0.2591, 0.1494, 0.232, 0.1686, 0.2617, 0.5807, 0.5864, 0.5972, 0.6476, 0.5643, 0.6476, 0.07398, 0.1823, 0.06826, 0.137, 0.09143, 0.1305, 0.112, 0.1691, 0.852, 0.6551, 0.9266, 0.6771, 0.8357, 0.8386, 0.7819, 0.7824, 0.1226, 0.3298, 0.107, 0.2945, 0.1686, 0.2617, 0.1892, 0.2927, 0.5807, 0.5864, 0.5643, 0.6476, 0.5359, 0.6312, 0.112, 0.1691, 0.09143, 0.1305, 0.1107, 0.1168, 0.1422, 0.1456, 0.7819, 0.7824, 0.8357, 0.8386, 0.6761, 0.9329, 0.6577, 0.8574, 0.1892, 0.2927, 0.1686, 0.2617, 0.22, 0.2181, 0.2469, 0.2439, 0.1308, 0.2017, 0.112, 0.1691, 0.1422, 0.1456, 0.1692, 0.1704, 0.7124, 0.7133, 0.7819, 0.7824, 0.6577, 0.8574, 0.6323, 0.7629, 0.2126, 0.3267, 0.1892, 0.2927, 0.2469, 0.2439, 0.2772, 0.2728, 0.1494, 0.232, 0.1308, 0.2017, 0.1692, 0.1704, 0.1947, 0.194, 0.6333, 0.5288, 0.6927, 0.4715, 0.734, 0.5433, 0.6538, 0.5634, 0.8357, 0.8386, 0.8778, 0.8842, 0.6898, 0.9934, 0.6761, 0.9329, 0.1686, 0.2617, 0.1494, 0.232, 0.1947, 0.194, 0.22, 0.2181, 0.1947, 0.194, 0.1692, 0.1704, 0.1969, 0.1294, 0.2286, 0.1454, 0.6538, 0.5634, 0.734, 0.5433, 0.734, 0.6262, 0.6545, 0.6037, 0.6761, 0.9329, 0.6898, 0.9934, 0.4722, 0.9938, 0.4907, 0.9345, 0.22, 0.2181, 0.1947, 0.194, 0.2286, 0.1454, 0.2601, 0.1629, 0.5807, 0.5864, 0.5359, 0.6312, 0.5195, 0.6028, 0.1422, 0.1456, 0.1107, 0.1168, 0.1241, 0.09772, 0.1631, 0.114, 0.6577, 0.8574, 0.6761, 0.9329, 0.4907, 0.9345, 0.5127, 0.8599, 0.2469, 0.2439, 0.22, 0.2181, 0.2601, 0.1629, 0.293, 0.1825, 0.1692, 0.1704, 0.1422, 0.1456, 0.1631, 0.114, 0.1969, 0.1294, 0.6323, 0.7629, 0.6577, 0.8574, 0.5127, 0.8599, 0.5382, 0.7654, 0.2772, 0.2728, 0.2469, 0.2439, 0.293, 0.1825, 0.3298, 0.2048, 0.1969, 0.1294, 0.1631, 0.114, 0.1726, 0.07609, 0.2118, 0.0796, 0.5382, 0.7654, 0.5127, 0.8599, 0.3859, 0.7894, 0.4554, 0.7202, 0.3298, 0.2048, 0.293, 0.1825, 0.326, 0.1094, 0.368, 0.1252, 0.2286, 0.1454, 0.1969, 0.1294, 0.2118, 0.0796, 0.2496, 0.08635, 0.6545, 0.6037, 0.734, 0.6262, 0.6926, 0.698, 0.635, 0.6389, 0.4907, 0.9345, 0.4722, 0.9938, 0.2837, 0.885, 0.3294, 0.843, 0.2601, 0.1629, 0.2286, 0.1454, 0.2496, 0.08635, 0.2872, 0.0963, 0.5807, 0.5864, 0.5195, 0.6028, 0.5194, 0.5699, 0.1631, 0.114, 0.1241, 0.09772, 0.1297, 0.0753, 0.1726, 0.07609, 0.5127, 0.8599, 0.4907, 0.9345, 0.3294, 0.843, 0.3859, 0.7894, 0.293, 0.1825, 0.2601, 0.1629, 0.2872, 0.0963, 0.326, 0.1094, 0.2872, 0.0963, 0.2496, 0.08635, 0.2551, 0.01411, 0.3017, 0.01486, 0.5807, 0.5864, 0.5194, 0.5699, 0.5359, 0.5415, 0.1726, 0.07609, 0.1297, 0.0753, 0.1257, 0.05254, 0.1668, 0.03424, 0.3859, 0.7894, 0.3294, 0.843, 0.2355, 0.683, 0.3112, 0.6648, 0.326, 0.1094, 0.2872, 0.0963, 0.3017, 0.01486, 0.3485, 0.023, 0.2118, 0.0796, 0.1726, 0.07609, 0.1668, 0.03424, 0.2099, 0.02082, 0.4554, 0.7202, 0.3859, 0.7894, 0.3112, 0.6648, 0.4061, 0.6395, 0.368, 0.1252, 0.326, 0.1094, 0.3485, 0.023, 0.3946, 0.03763, 0.2496, 0.08635, 0.2118, 0.0796, 0.2099, 0.02082, 0.2551, 0.01411, 0.635, 0.6389, 0.6926, 0.698, 0.6209, 0.7394, 0.6009, 0.6596, 0.3294, 0.843, 0.2837, 0.885, 0.1748, 0.6966, 0.2355, 0.683])
me_sphere_003.materials.append(mat_eyeball_001)
me_sphere_003.update()

# ---- objects
ob_eyelid = bpy.data.objects.new('Eyelid', me_sphere_002)
ob_eyeball = bpy.data.objects.new('Eyeball', me_sphere_003)

# ---- transforms, parenting, visibility, modifiers, constraints
ob_eyelid.location = (0.0, 0.0, 0.0)
ob_eyelid.show_in_front = True
_m = ob_eyelid.modifiers.new('Auto Smooth', 'NODES')
_m.node_group = ng_auto_smooth
_gi = [s.identifier for s in ng_auto_smooth.interface.items_tree if s.item_type == 'SOCKET' and s.in_out == 'INPUT']
_m[_gi[1]] = 1.571  # Angle
ob_eyeball.location = (0.0, 0.0, 0.0)
_m = ob_eyeball.modifiers.new('Auto Smooth', 'NODES')
_m.node_group = ng_auto_smooth
_gi = [s.identifier for s in ng_auto_smooth.interface.items_tree if s.item_type == 'SOCKET' and s.in_out == 'INPUT']
_m[_gi[1]] = 1.571  # Angle

# ---- collection membership
col_collection.objects.link(ob_eyelid)
col_collection.objects.link(ob_eyeball)

# ---- scene / render settings (as saved in the file)
scene.frame_start = 1; scene.frame_end = 250; scene.frame_set(0)
scene.render.engine = 'BLENDER_EEVEE_NEXT'
scene.cycles.sampling_pattern = 'TABULATED_SOBOL'
scene.cycles.use_light_tree = False
scene.view_settings.view_transform = 'Filmic'
bpy.context.view_layer.update()

# ---- added for rendering (the .blend has no active camera and no usable light): camera, sun
cam_auto = bpy.data.cameras.new('AutoCamera')
cam_auto.lens = 50.0
cam_auto.sensor_width = 36.0
cam_auto.clip_end = 1000.0
ob_auto_camera = bpy.data.objects.new('AutoCamera', cam_auto)
scene.collection.objects.link(ob_auto_camera)
ob_auto_camera.location = (9.0776, -10.7711, 7.30978)
ob_auto_camera.rotation_euler = (1.09748, -7.21219e-08, 0.694738)
scene.camera = ob_auto_camera
light_auto_sun = bpy.data.lights.new('AutoSun', 'SUN')
light_auto_sun.energy = 3.0
light_auto_sun.angle = 0.0523599
ob_auto_sun = bpy.data.objects.new('AutoSun', light_auto_sun)
scene.collection.objects.link(ob_auto_sun)
ob_auto_sun.rotation_euler = (0.872665, 0.174533, 0.523599)
bpy.context.view_layer.update()

